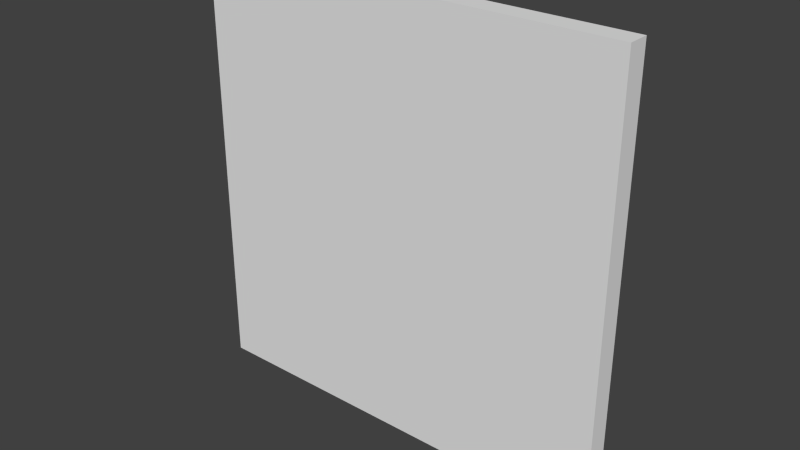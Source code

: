 # Source: 4x4tile.blend  (saved by Blender 2.71.0; exported with 4.5.12 LTS)
import bpy
from mathutils import Matrix  # noqa: F401  (used for matrix-valued properties, if any)

bpy.ops.wm.read_factory_settings(use_empty=True)
scene = bpy.context.scene
scene.name = 'Scene'

# ---- collections
col_collection_1 = bpy.data.collections.new('Collection 1'); scene.collection.children.link(col_collection_1)

# ---- materials (node trees are filled in below, after node groups)
mat_material = bpy.data.materials.new('Material')
mat_material.alpha_threshold = 0.0
mat_material.use_transparent_shadow = False
mat_material.roughness = 0.5
mat_material.line_color = (0.0, 0.0, 0.0, 1.0)

# ---- material node trees

# ---- world
world_world = bpy.data.worlds.new('World'); scene.world = world_world
world_world.color = (0.05088, 0.05088, 0.05088)
world_world.use_sun_shadow = False
world_world.sun_shadow_jitter_overblur = 0.0
world_world.cycles.sampling_method = 'MANUAL'
world_world.cycles.sample_map_resolution = 256

# ---- meshes
me_cube = bpy.data.meshes.new('Cube')
me_cube.from_pydata([(2.0, 0.1, -2.0), (2.0, -0.1, -2.0), (-2.0, -0.1, -2.0), (-2.0, 0.1, -2.0), (2.0, 0.1, 2.0), (2.0, -0.1, 2.0), (-2.0, -0.1, 2.0), (-2.0, 0.1, 2.0)], [], [(0, 1, 2, 3), (4, 7, 6, 5), (0, 4, 5, 1), (1, 5, 6, 2), (2, 6, 7, 3), (4, 0, 3, 7)])
me_cube.materials.append(mat_material)
me_cube.use_remesh_preserve_volume = False
me_cube.use_remesh_preserve_attributes = False
me_cube.use_mirror_vertex_groups = False
me_cube.update()

# ---- objects
ob_cube = bpy.data.objects.new('Cube', me_cube)

# ---- transforms, parenting, visibility, modifiers, constraints
ob_cube.location = (0.0, 0.0, 0.0)
ob_cube.lock_rotations_4d = False
ob_cube.empty_display_type = 'ARROWS'
ob_cube.lineart.crease_threshold = 0.0

# ---- collection membership
col_collection_1.objects.link(ob_cube)

# ---- scene / render settings (as saved in the file)
scene.frame_start = 1; scene.frame_end = 250; scene.frame_set(1)
scene.render.engine = 'BLENDER_EEVEE_NEXT'
scene.render.resolution_percentage = 50
scene.render.dither_intensity = 0.0
scene.cycles.use_denoising = False
scene.cycles.samples = 10
scene.cycles.sampling_pattern = 'TABULATED_SOBOL'
scene.cycles.light_sampling_threshold = 0.0
scene.cycles.use_adaptive_sampling = False
scene.cycles.use_light_tree = False
scene.cycles.blur_glossy = 0.0
scene.cycles.volume_bounces = 1
scene.cycles.pixel_filter_type = 'GAUSSIAN'
scene.cycles.sample_clamp_indirect = 0.0
scene.view_settings.view_transform = 'Standard'
bpy.context.view_layer.update()

# ---- added for rendering (the .blend has no active camera and no usable light): camera, sun
cam_auto = bpy.data.cameras.new('AutoCamera')
cam_auto.lens = 50.0
cam_auto.sensor_width = 36.0
cam_auto.clip_end = 1000.0
ob_auto_camera = bpy.data.objects.new('AutoCamera', cam_auto)
scene.collection.objects.link(ob_auto_camera)
ob_auto_camera.location = (5.23713, -6.28456, 4.18971)
ob_auto_camera.rotation_euler = (1.09748, -7.21219e-08, 0.694738)
scene.camera = ob_auto_camera
light_auto_sun = bpy.data.lights.new('AutoSun', 'SUN')
light_auto_sun.energy = 3.0
light_auto_sun.angle = 0.0523599
ob_auto_sun = bpy.data.objects.new('AutoSun', light_auto_sun)
scene.collection.objects.link(ob_auto_sun)
ob_auto_sun.rotation_euler = (0.872665, 0.174533, 0.523599)
bpy.context.view_layer.update()
